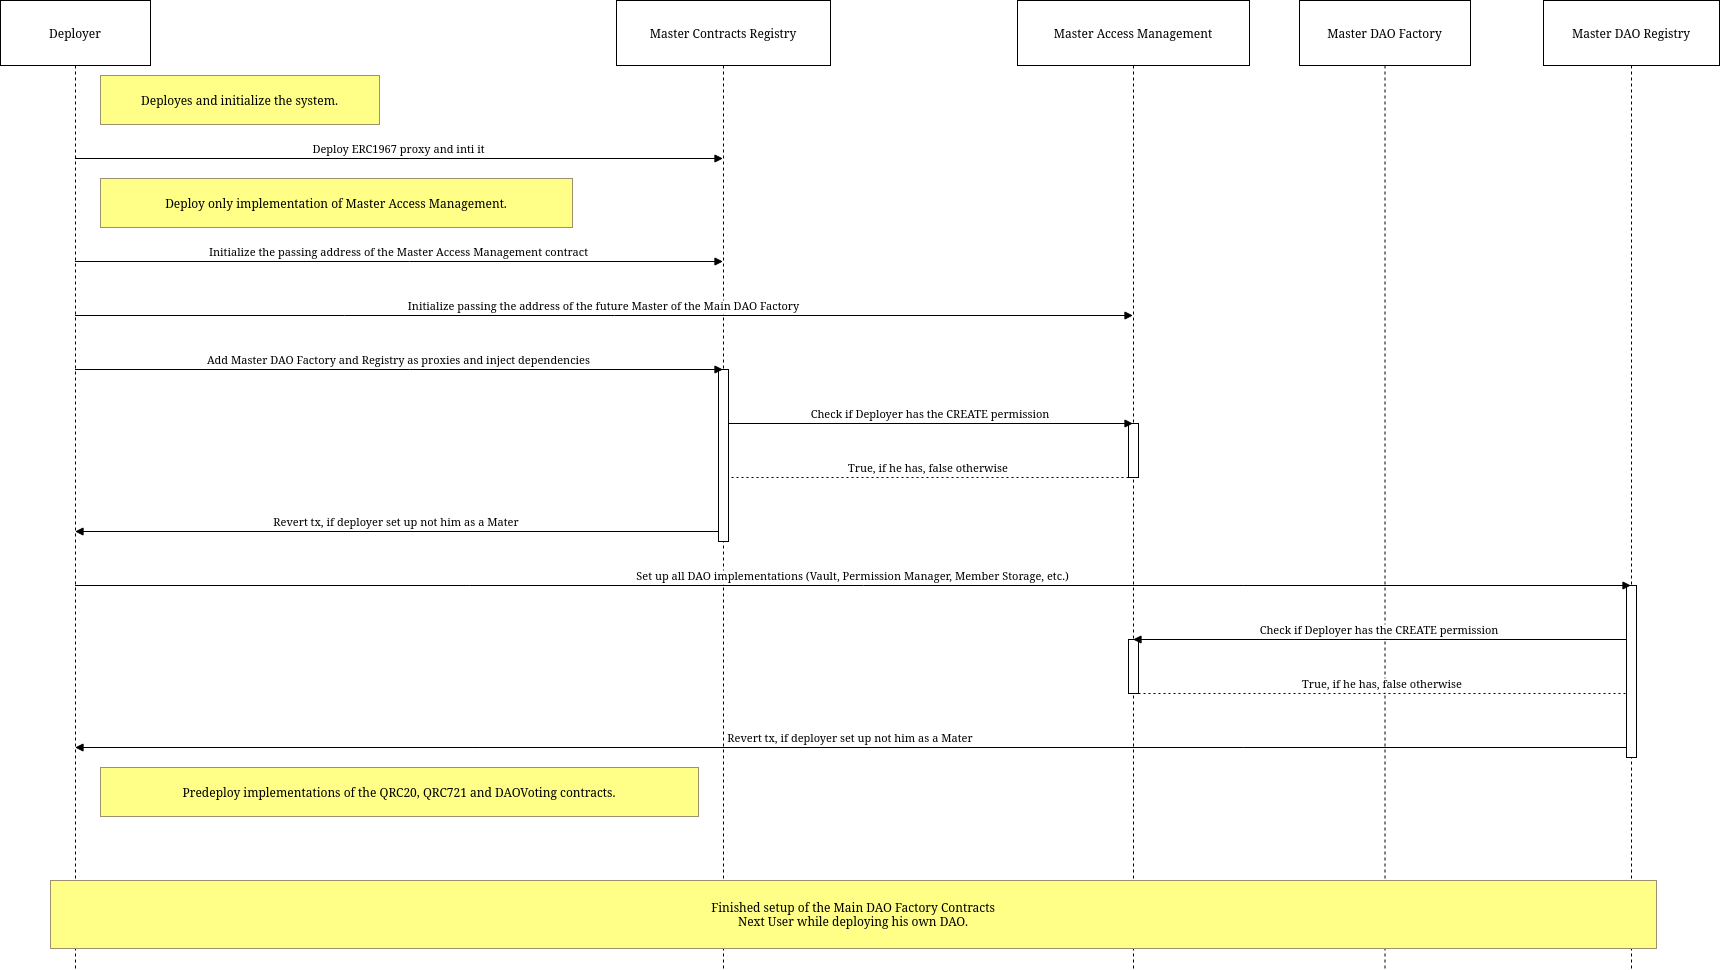

The diagram above was exported from draw.io. Its source (the exported page's mxGraphModel, read from the mxfile embedded in the PNG):
<mxGraphModel dx="1434" dy="753" grid="1" gridSize="10" guides="1" tooltips="1" connect="1" arrows="1" fold="1" page="1" pageScale="1" pageWidth="500" pageHeight="250" math="0" shadow="0">
  <root>
    <mxCell id="0" />
    <mxCell id="1" parent="0" />
    <mxCell id="QGYsAo2wlprRQ1PW7n7G-1" value="Deployer" style="shape=umlLifeline;perimeter=lifelinePerimeter;whiteSpace=wrap;container=1;dropTarget=0;collapsible=0;recursiveResize=0;outlineConnect=0;portConstraint=eastwest;newEdgeStyle={&quot;edgeStyle&quot;:&quot;elbowEdgeStyle&quot;,&quot;elbow&quot;:&quot;vertical&quot;,&quot;curved&quot;:0,&quot;rounded&quot;:0};size=65;" parent="1" vertex="1">
      <mxGeometry x="20" y="20" width="150" height="969" as="geometry" />
    </mxCell>
    <mxCell id="QGYsAo2wlprRQ1PW7n7G-2" value="Master Contracts Registry" style="shape=umlLifeline;perimeter=lifelinePerimeter;whiteSpace=wrap;container=1;dropTarget=0;collapsible=0;recursiveResize=0;outlineConnect=0;portConstraint=eastwest;newEdgeStyle={&quot;edgeStyle&quot;:&quot;elbowEdgeStyle&quot;,&quot;elbow&quot;:&quot;vertical&quot;,&quot;curved&quot;:0,&quot;rounded&quot;:0};size=65;" parent="1" vertex="1">
      <mxGeometry x="636" y="20" width="214" height="969" as="geometry" />
    </mxCell>
    <mxCell id="QGYsAo2wlprRQ1PW7n7G-3" value="" style="points=[];perimeter=orthogonalPerimeter;outlineConnect=0;targetShapes=umlLifeline;portConstraint=eastwest;newEdgeStyle={&quot;edgeStyle&quot;:&quot;elbowEdgeStyle&quot;,&quot;elbow&quot;:&quot;vertical&quot;,&quot;curved&quot;:0,&quot;rounded&quot;:0}" parent="QGYsAo2wlprRQ1PW7n7G-2" vertex="1">
      <mxGeometry x="102" y="369" width="10" height="172" as="geometry" />
    </mxCell>
    <mxCell id="QGYsAo2wlprRQ1PW7n7G-4" value="Master Access Management" style="shape=umlLifeline;perimeter=lifelinePerimeter;whiteSpace=wrap;container=1;dropTarget=0;collapsible=0;recursiveResize=0;outlineConnect=0;portConstraint=eastwest;newEdgeStyle={&quot;edgeStyle&quot;:&quot;elbowEdgeStyle&quot;,&quot;elbow&quot;:&quot;vertical&quot;,&quot;curved&quot;:0,&quot;rounded&quot;:0};size=65;" parent="1" vertex="1">
      <mxGeometry x="1037" y="20" width="232" height="969" as="geometry" />
    </mxCell>
    <mxCell id="QGYsAo2wlprRQ1PW7n7G-5" value="" style="points=[];perimeter=orthogonalPerimeter;outlineConnect=0;targetShapes=umlLifeline;portConstraint=eastwest;newEdgeStyle={&quot;edgeStyle&quot;:&quot;elbowEdgeStyle&quot;,&quot;elbow&quot;:&quot;vertical&quot;,&quot;curved&quot;:0,&quot;rounded&quot;:0}" parent="QGYsAo2wlprRQ1PW7n7G-4" vertex="1">
      <mxGeometry x="111" y="423" width="10" height="54" as="geometry" />
    </mxCell>
    <mxCell id="QGYsAo2wlprRQ1PW7n7G-6" value="" style="points=[];perimeter=orthogonalPerimeter;outlineConnect=0;targetShapes=umlLifeline;portConstraint=eastwest;newEdgeStyle={&quot;edgeStyle&quot;:&quot;elbowEdgeStyle&quot;,&quot;elbow&quot;:&quot;vertical&quot;,&quot;curved&quot;:0,&quot;rounded&quot;:0}" parent="QGYsAo2wlprRQ1PW7n7G-4" vertex="1">
      <mxGeometry x="111" y="639" width="10" height="54" as="geometry" />
    </mxCell>
    <mxCell id="QGYsAo2wlprRQ1PW7n7G-7" value="Master DAO Factory" style="shape=umlLifeline;perimeter=lifelinePerimeter;whiteSpace=wrap;container=1;dropTarget=0;collapsible=0;recursiveResize=0;outlineConnect=0;portConstraint=eastwest;newEdgeStyle={&quot;edgeStyle&quot;:&quot;elbowEdgeStyle&quot;,&quot;elbow&quot;:&quot;vertical&quot;,&quot;curved&quot;:0,&quot;rounded&quot;:0};size=65;" parent="1" vertex="1">
      <mxGeometry x="1319" y="20" width="171" height="969" as="geometry" />
    </mxCell>
    <mxCell id="QGYsAo2wlprRQ1PW7n7G-8" value="Master DAO Registry" style="shape=umlLifeline;perimeter=lifelinePerimeter;whiteSpace=wrap;container=1;dropTarget=0;collapsible=0;recursiveResize=0;outlineConnect=0;portConstraint=eastwest;newEdgeStyle={&quot;edgeStyle&quot;:&quot;elbowEdgeStyle&quot;,&quot;elbow&quot;:&quot;vertical&quot;,&quot;curved&quot;:0,&quot;rounded&quot;:0};size=65;" parent="1" vertex="1">
      <mxGeometry x="1563" y="20" width="176" height="969" as="geometry" />
    </mxCell>
    <mxCell id="QGYsAo2wlprRQ1PW7n7G-9" value="" style="points=[];perimeter=orthogonalPerimeter;outlineConnect=0;targetShapes=umlLifeline;portConstraint=eastwest;newEdgeStyle={&quot;edgeStyle&quot;:&quot;elbowEdgeStyle&quot;,&quot;elbow&quot;:&quot;vertical&quot;,&quot;curved&quot;:0,&quot;rounded&quot;:0}" parent="QGYsAo2wlprRQ1PW7n7G-8" vertex="1">
      <mxGeometry x="83" y="585" width="10" height="172" as="geometry" />
    </mxCell>
    <mxCell id="QGYsAo2wlprRQ1PW7n7G-10" value="Deploy ERC1967 proxy and inti it" style="verticalAlign=bottom;endArrow=block;edgeStyle=elbowEdgeStyle;elbow=vertical;curved=0;rounded=0;" parent="1" source="QGYsAo2wlprRQ1PW7n7G-1" target="QGYsAo2wlprRQ1PW7n7G-2" edge="1">
      <mxGeometry relative="1" as="geometry">
        <Array as="points">
          <mxPoint x="429" y="178" />
        </Array>
      </mxGeometry>
    </mxCell>
    <mxCell id="QGYsAo2wlprRQ1PW7n7G-11" value="Initialize the passing address of the Master Access Management contract" style="verticalAlign=bottom;endArrow=block;edgeStyle=elbowEdgeStyle;elbow=vertical;curved=0;rounded=0;" parent="1" source="QGYsAo2wlprRQ1PW7n7G-1" target="QGYsAo2wlprRQ1PW7n7G-2" edge="1">
      <mxGeometry relative="1" as="geometry">
        <Array as="points">
          <mxPoint x="429" y="281" />
        </Array>
      </mxGeometry>
    </mxCell>
    <mxCell id="QGYsAo2wlprRQ1PW7n7G-12" value="Initialize passing the address of the future Master of the Main DAO Factory" style="verticalAlign=bottom;endArrow=block;edgeStyle=elbowEdgeStyle;elbow=vertical;curved=0;rounded=0;" parent="1" source="QGYsAo2wlprRQ1PW7n7G-1" target="QGYsAo2wlprRQ1PW7n7G-4" edge="1">
      <mxGeometry relative="1" as="geometry">
        <Array as="points">
          <mxPoint x="634" y="335" />
        </Array>
      </mxGeometry>
    </mxCell>
    <mxCell id="QGYsAo2wlprRQ1PW7n7G-13" value="Add Master DAO Factory and Registry as proxies and inject dependencies" style="verticalAlign=bottom;endArrow=block;edgeStyle=elbowEdgeStyle;elbow=vertical;curved=0;rounded=0;" parent="1" source="QGYsAo2wlprRQ1PW7n7G-1" target="QGYsAo2wlprRQ1PW7n7G-2" edge="1">
      <mxGeometry relative="1" as="geometry">
        <Array as="points">
          <mxPoint x="429" y="389" />
        </Array>
      </mxGeometry>
    </mxCell>
    <mxCell id="QGYsAo2wlprRQ1PW7n7G-14" value="Check if Deployer has the CREATE permission" style="verticalAlign=bottom;endArrow=block;edgeStyle=elbowEdgeStyle;elbow=vertical;curved=0;rounded=0;" parent="1" source="QGYsAo2wlprRQ1PW7n7G-3" target="QGYsAo2wlprRQ1PW7n7G-4" edge="1">
      <mxGeometry relative="1" as="geometry">
        <Array as="points">
          <mxPoint x="960.5" y="443" />
        </Array>
      </mxGeometry>
    </mxCell>
    <mxCell id="QGYsAo2wlprRQ1PW7n7G-15" value="True, if he has, false otherwise" style="verticalAlign=bottom;endArrow=block;edgeStyle=elbowEdgeStyle;elbow=vertical;curved=0;rounded=0;endArrow=none;dashed=1;dashPattern=2 3;" parent="1" source="QGYsAo2wlprRQ1PW7n7G-5" target="QGYsAo2wlprRQ1PW7n7G-3" edge="1">
      <mxGeometry relative="1" as="geometry">
        <Array as="points">
          <mxPoint x="958" y="497" />
        </Array>
      </mxGeometry>
    </mxCell>
    <mxCell id="QGYsAo2wlprRQ1PW7n7G-16" value="Revert tx, if deployer set up not him as a Mater" style="verticalAlign=bottom;endArrow=block;edgeStyle=elbowEdgeStyle;elbow=vertical;curved=0;rounded=0;" parent="1" source="QGYsAo2wlprRQ1PW7n7G-3" target="QGYsAo2wlprRQ1PW7n7G-1" edge="1">
      <mxGeometry relative="1" as="geometry">
        <Array as="points">
          <mxPoint x="426.5" y="551" />
        </Array>
      </mxGeometry>
    </mxCell>
    <mxCell id="QGYsAo2wlprRQ1PW7n7G-17" value="Set up all DAO implementations (Vault, Permission Manager, Member Storage, etc.)" style="verticalAlign=bottom;endArrow=block;edgeStyle=elbowEdgeStyle;elbow=vertical;curved=0;rounded=0;" parent="1" source="QGYsAo2wlprRQ1PW7n7G-1" target="QGYsAo2wlprRQ1PW7n7G-8" edge="1">
      <mxGeometry relative="1" as="geometry">
        <Array as="points">
          <mxPoint x="883" y="605" />
        </Array>
      </mxGeometry>
    </mxCell>
    <mxCell id="QGYsAo2wlprRQ1PW7n7G-18" value="Check if Deployer has the CREATE permission" style="verticalAlign=bottom;endArrow=block;edgeStyle=elbowEdgeStyle;elbow=vertical;curved=0;rounded=0;" parent="1" source="QGYsAo2wlprRQ1PW7n7G-9" target="QGYsAo2wlprRQ1PW7n7G-4" edge="1">
      <mxGeometry relative="1" as="geometry">
        <Array as="points">
          <mxPoint x="1409.5" y="659" />
        </Array>
      </mxGeometry>
    </mxCell>
    <mxCell id="QGYsAo2wlprRQ1PW7n7G-19" value="True, if he has, false otherwise" style="verticalAlign=bottom;endArrow=block;edgeStyle=elbowEdgeStyle;elbow=vertical;curved=0;rounded=0;endArrow=none;dashed=1;dashPattern=2 3;" parent="1" source="QGYsAo2wlprRQ1PW7n7G-6" target="QGYsAo2wlprRQ1PW7n7G-9" edge="1">
      <mxGeometry relative="1" as="geometry">
        <Array as="points">
          <mxPoint x="1412" y="713" />
        </Array>
      </mxGeometry>
    </mxCell>
    <mxCell id="QGYsAo2wlprRQ1PW7n7G-20" value="Revert tx, if deployer set up not him as a Mater" style="verticalAlign=bottom;endArrow=block;edgeStyle=elbowEdgeStyle;elbow=vertical;curved=0;rounded=0;" parent="1" source="QGYsAo2wlprRQ1PW7n7G-9" target="QGYsAo2wlprRQ1PW7n7G-1" edge="1">
      <mxGeometry relative="1" as="geometry">
        <Array as="points">
          <mxPoint x="880.5" y="767" />
        </Array>
      </mxGeometry>
    </mxCell>
    <mxCell id="QGYsAo2wlprRQ1PW7n7G-21" value="Deployes and initialize the system." style="fillColor=#ffff88;strokeColor=#9E916F;" parent="1" vertex="1">
      <mxGeometry x="120" y="95" width="279" height="49" as="geometry" />
    </mxCell>
    <mxCell id="QGYsAo2wlprRQ1PW7n7G-22" value="Deploy only implementation of Master Access Management." style="fillColor=#ffff88;strokeColor=#9E916F;" parent="1" vertex="1">
      <mxGeometry x="120" y="198" width="472" height="49" as="geometry" />
    </mxCell>
    <mxCell id="QGYsAo2wlprRQ1PW7n7G-23" value="Predeploy implementations of the QRC20, QRC721 and DAOVoting contracts." style="fillColor=#ffff88;strokeColor=#9E916F;" parent="1" vertex="1">
      <mxGeometry x="120" y="787" width="598" height="49" as="geometry" />
    </mxCell>
    <mxCell id="QGYsAo2wlprRQ1PW7n7G-24" value="Finished setup of the Main DAO Factory Contracts&#10;Next User while deploying his own DAO." style="fillColor=#ffff88;strokeColor=#9E916F;" parent="1" vertex="1">
      <mxGeometry x="70" y="900" width="1606" height="68" as="geometry" />
    </mxCell>
  </root>
</mxGraphModel>